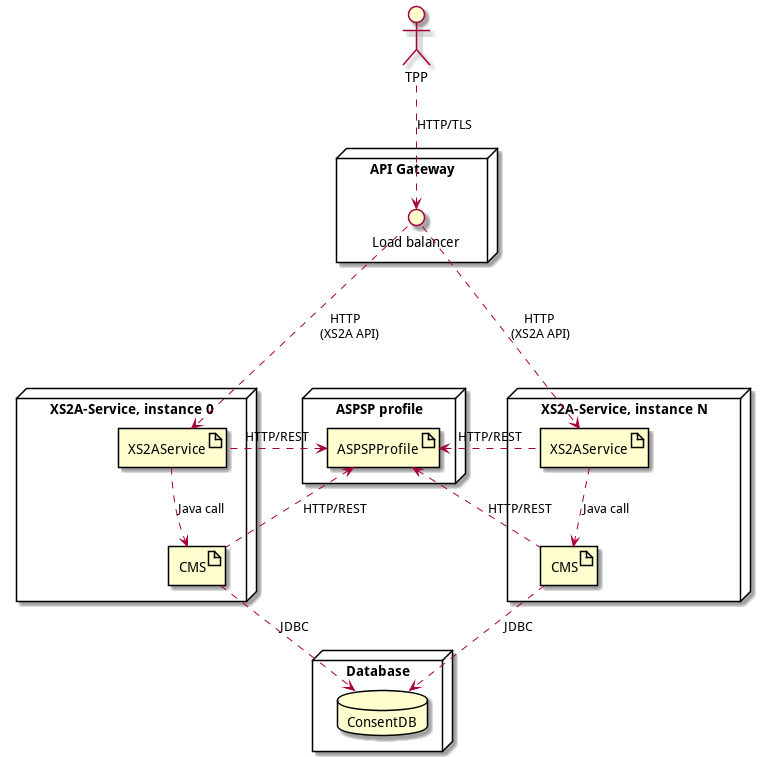

The diagram above was rendered by PlantUML. Its source (embedded in the PNG):
@startuml

actor TPP

node "API Gateway" as node_gw {
    interface "Load balancer" as lb
}

TPP ..> lb: HTTP/TLS

node "XS2A-Service, instance 0" {
    artifact XS2AService as xs2a_0
    artifact CMS as cms_0

lb ..> xs2a_0 : "HTTP         \n(XS2A API)      "
xs2a_0 ..> cms_0 : "Java call"
}

node "XS2A-Service, instance N" {
    artifact XS2AService as xs2a_1
    artifact CMS as cms_1

lb ...> xs2a_1 : "HTTP       \n(XS2A API)      "
xs2a_1 ..> cms_1 : "Java call"
}

node "ASPSP profile" {
    artifact ASPSPProfile
}

node Database {
    database ConsentDB
}

ASPSPProfile <. cms_0 : "HTTP/REST"
ASPSPProfile <. xs2a_0: "HTTP/REST"
ASPSPProfile <. cms_1: "HTTP/REST"
ASPSPProfile <. xs2a_1: "HTTP/REST"

cms_0 ..> ConsentDB: JDBC
cms_1 ..> ConsentDB: JDBC

@enduml